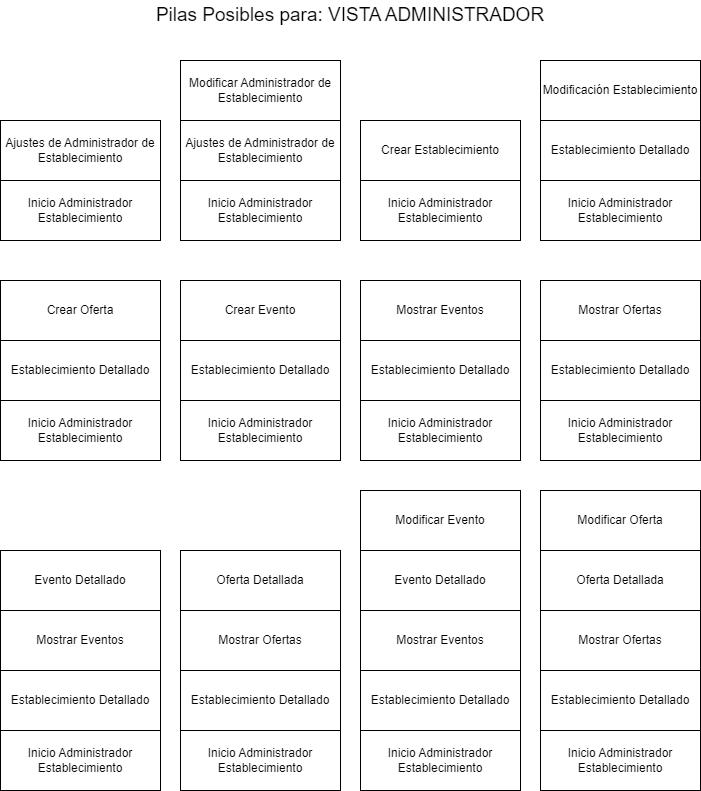

The diagram above was exported from draw.io. Its source (the exported page's mxGraphModel, read from the mxfile embedded in the PNG):
<mxGraphModel dx="1062" dy="571" grid="1" gridSize="10" guides="1" tooltips="1" connect="1" arrows="1" fold="1" page="1" pageScale="1" pageWidth="827" pageHeight="1169" math="0" shadow="0">
  <root>
    <mxCell id="0" />
    <mxCell id="1" parent="0" />
    <mxCell id="woJNl3_Rim278vvs2s1E-1" value="&lt;font style=&quot;font-size: 19px;&quot;&gt;Pilas Posibles para: VISTA ADMINISTRADOR&lt;/font&gt;" style="text;strokeColor=none;align=center;fillColor=none;html=1;verticalAlign=middle;whiteSpace=wrap;rounded=0;" vertex="1" parent="1">
      <mxGeometry x="184" y="30" width="460" height="30" as="geometry" />
    </mxCell>
    <mxCell id="woJNl3_Rim278vvs2s1E-3" value="Establecimiento Detallado" style="rounded=0;whiteSpace=wrap;html=1;" vertex="1" parent="1">
      <mxGeometry x="604" y="150" width="160" height="60" as="geometry" />
    </mxCell>
    <mxCell id="woJNl3_Rim278vvs2s1E-4" value="Modificación Establecimiento" style="rounded=0;whiteSpace=wrap;html=1;" vertex="1" parent="1">
      <mxGeometry x="604" y="90" width="160" height="60" as="geometry" />
    </mxCell>
    <mxCell id="woJNl3_Rim278vvs2s1E-6" value="Inicio Administrador Establecimiento" style="rounded=0;whiteSpace=wrap;html=1;" vertex="1" parent="1">
      <mxGeometry x="424" y="210" width="160" height="60" as="geometry" />
    </mxCell>
    <mxCell id="woJNl3_Rim278vvs2s1E-7" value="Crear Establecimiento" style="rounded=0;whiteSpace=wrap;html=1;" vertex="1" parent="1">
      <mxGeometry x="424" y="150" width="160" height="60" as="geometry" />
    </mxCell>
    <mxCell id="woJNl3_Rim278vvs2s1E-13" value="Establecimiento Detallado" style="rounded=0;whiteSpace=wrap;html=1;" vertex="1" parent="1">
      <mxGeometry x="64" y="370" width="160" height="60" as="geometry" />
    </mxCell>
    <mxCell id="woJNl3_Rim278vvs2s1E-14" value="Crear Oferta" style="rounded=0;whiteSpace=wrap;html=1;" vertex="1" parent="1">
      <mxGeometry x="64" y="310" width="160" height="60" as="geometry" />
    </mxCell>
    <mxCell id="woJNl3_Rim278vvs2s1E-16" value="Establecimiento Detallado" style="rounded=0;whiteSpace=wrap;html=1;" vertex="1" parent="1">
      <mxGeometry x="244" y="370" width="160" height="60" as="geometry" />
    </mxCell>
    <mxCell id="woJNl3_Rim278vvs2s1E-22" value="Inicio Administrador Establecimiento" style="rounded=0;whiteSpace=wrap;html=1;" vertex="1" parent="1">
      <mxGeometry x="604" y="210" width="160" height="60" as="geometry" />
    </mxCell>
    <mxCell id="woJNl3_Rim278vvs2s1E-23" value="Inicio Administrador Establecimiento" style="rounded=0;whiteSpace=wrap;html=1;" vertex="1" parent="1">
      <mxGeometry x="64" y="430" width="160" height="60" as="geometry" />
    </mxCell>
    <mxCell id="woJNl3_Rim278vvs2s1E-24" value="Inicio Administrador Establecimiento" style="rounded=0;whiteSpace=wrap;html=1;" vertex="1" parent="1">
      <mxGeometry x="244" y="430" width="160" height="60" as="geometry" />
    </mxCell>
    <mxCell id="woJNl3_Rim278vvs2s1E-25" value="Inicio Administrador Establecimiento" style="rounded=0;whiteSpace=wrap;html=1;" vertex="1" parent="1">
      <mxGeometry x="64" y="210" width="160" height="60" as="geometry" />
    </mxCell>
    <mxCell id="woJNl3_Rim278vvs2s1E-26" value="Ajustes de Administrador de Establecimiento" style="rounded=0;whiteSpace=wrap;html=1;" vertex="1" parent="1">
      <mxGeometry x="64" y="150" width="160" height="60" as="geometry" />
    </mxCell>
    <mxCell id="woJNl3_Rim278vvs2s1E-28" value="Inicio Administrador Establecimiento" style="rounded=0;whiteSpace=wrap;html=1;" vertex="1" parent="1">
      <mxGeometry x="244" y="210" width="160" height="60" as="geometry" />
    </mxCell>
    <mxCell id="woJNl3_Rim278vvs2s1E-29" value="Ajustes de Administrador de Establecimiento" style="rounded=0;whiteSpace=wrap;html=1;" vertex="1" parent="1">
      <mxGeometry x="244" y="150" width="160" height="60" as="geometry" />
    </mxCell>
    <mxCell id="woJNl3_Rim278vvs2s1E-32" value="Modificar Administrador de Establecimiento" style="rounded=0;whiteSpace=wrap;html=1;" vertex="1" parent="1">
      <mxGeometry x="244" y="90" width="160" height="60" as="geometry" />
    </mxCell>
    <mxCell id="woJNl3_Rim278vvs2s1E-33" value="Crear Evento" style="rounded=0;whiteSpace=wrap;html=1;" vertex="1" parent="1">
      <mxGeometry x="244" y="310" width="160" height="60" as="geometry" />
    </mxCell>
    <mxCell id="woJNl3_Rim278vvs2s1E-35" value="Establecimiento Detallado" style="rounded=0;whiteSpace=wrap;html=1;" vertex="1" parent="1">
      <mxGeometry x="424" y="370" width="160" height="60" as="geometry" />
    </mxCell>
    <mxCell id="woJNl3_Rim278vvs2s1E-36" value="Inicio Administrador Establecimiento" style="rounded=0;whiteSpace=wrap;html=1;" vertex="1" parent="1">
      <mxGeometry x="424" y="430" width="160" height="60" as="geometry" />
    </mxCell>
    <mxCell id="woJNl3_Rim278vvs2s1E-37" value="Mostrar Eventos" style="rounded=0;whiteSpace=wrap;html=1;" vertex="1" parent="1">
      <mxGeometry x="424" y="310" width="160" height="60" as="geometry" />
    </mxCell>
    <mxCell id="woJNl3_Rim278vvs2s1E-38" value="Establecimiento Detallado" style="rounded=0;whiteSpace=wrap;html=1;" vertex="1" parent="1">
      <mxGeometry x="604" y="370" width="160" height="60" as="geometry" />
    </mxCell>
    <mxCell id="woJNl3_Rim278vvs2s1E-39" value="Inicio Administrador Establecimiento" style="rounded=0;whiteSpace=wrap;html=1;" vertex="1" parent="1">
      <mxGeometry x="604" y="430" width="160" height="60" as="geometry" />
    </mxCell>
    <mxCell id="woJNl3_Rim278vvs2s1E-40" value="Mostrar Ofertas" style="rounded=0;whiteSpace=wrap;html=1;" vertex="1" parent="1">
      <mxGeometry x="604" y="310" width="160" height="60" as="geometry" />
    </mxCell>
    <mxCell id="woJNl3_Rim278vvs2s1E-41" value="Establecimiento Detallado" style="rounded=0;whiteSpace=wrap;html=1;" vertex="1" parent="1">
      <mxGeometry x="64" y="700" width="160" height="60" as="geometry" />
    </mxCell>
    <mxCell id="woJNl3_Rim278vvs2s1E-42" value="Inicio Administrador Establecimiento" style="rounded=0;whiteSpace=wrap;html=1;" vertex="1" parent="1">
      <mxGeometry x="64" y="760" width="160" height="60" as="geometry" />
    </mxCell>
    <mxCell id="woJNl3_Rim278vvs2s1E-43" value="Mostrar Eventos" style="rounded=0;whiteSpace=wrap;html=1;" vertex="1" parent="1">
      <mxGeometry x="64" y="640" width="160" height="60" as="geometry" />
    </mxCell>
    <mxCell id="woJNl3_Rim278vvs2s1E-44" value="Establecimiento Detallado" style="rounded=0;whiteSpace=wrap;html=1;" vertex="1" parent="1">
      <mxGeometry x="244" y="700" width="160" height="60" as="geometry" />
    </mxCell>
    <mxCell id="woJNl3_Rim278vvs2s1E-45" value="Inicio Administrador Establecimiento" style="rounded=0;whiteSpace=wrap;html=1;" vertex="1" parent="1">
      <mxGeometry x="244" y="760" width="160" height="60" as="geometry" />
    </mxCell>
    <mxCell id="woJNl3_Rim278vvs2s1E-46" value="Mostrar Ofertas" style="rounded=0;whiteSpace=wrap;html=1;" vertex="1" parent="1">
      <mxGeometry x="244" y="640" width="160" height="60" as="geometry" />
    </mxCell>
    <mxCell id="woJNl3_Rim278vvs2s1E-47" value="Evento Detallado" style="rounded=0;whiteSpace=wrap;html=1;" vertex="1" parent="1">
      <mxGeometry x="64" y="580" width="160" height="60" as="geometry" />
    </mxCell>
    <mxCell id="woJNl3_Rim278vvs2s1E-48" value="Oferta Detallada" style="rounded=0;whiteSpace=wrap;html=1;" vertex="1" parent="1">
      <mxGeometry x="244" y="580" width="160" height="60" as="geometry" />
    </mxCell>
    <mxCell id="woJNl3_Rim278vvs2s1E-49" value="Establecimiento Detallado" style="rounded=0;whiteSpace=wrap;html=1;" vertex="1" parent="1">
      <mxGeometry x="424" y="700" width="160" height="60" as="geometry" />
    </mxCell>
    <mxCell id="woJNl3_Rim278vvs2s1E-50" value="Inicio Administrador Establecimiento" style="rounded=0;whiteSpace=wrap;html=1;" vertex="1" parent="1">
      <mxGeometry x="424" y="760" width="160" height="60" as="geometry" />
    </mxCell>
    <mxCell id="woJNl3_Rim278vvs2s1E-51" value="Mostrar Eventos" style="rounded=0;whiteSpace=wrap;html=1;" vertex="1" parent="1">
      <mxGeometry x="424" y="640" width="160" height="60" as="geometry" />
    </mxCell>
    <mxCell id="woJNl3_Rim278vvs2s1E-52" value="Establecimiento Detallado" style="rounded=0;whiteSpace=wrap;html=1;" vertex="1" parent="1">
      <mxGeometry x="604" y="700" width="160" height="60" as="geometry" />
    </mxCell>
    <mxCell id="woJNl3_Rim278vvs2s1E-53" value="Inicio Administrador Establecimiento" style="rounded=0;whiteSpace=wrap;html=1;" vertex="1" parent="1">
      <mxGeometry x="604" y="760" width="160" height="60" as="geometry" />
    </mxCell>
    <mxCell id="woJNl3_Rim278vvs2s1E-54" value="Mostrar Ofertas" style="rounded=0;whiteSpace=wrap;html=1;" vertex="1" parent="1">
      <mxGeometry x="604" y="640" width="160" height="60" as="geometry" />
    </mxCell>
    <mxCell id="woJNl3_Rim278vvs2s1E-55" value="Evento Detallado" style="rounded=0;whiteSpace=wrap;html=1;" vertex="1" parent="1">
      <mxGeometry x="424" y="580" width="160" height="60" as="geometry" />
    </mxCell>
    <mxCell id="woJNl3_Rim278vvs2s1E-56" value="Oferta Detallada" style="rounded=0;whiteSpace=wrap;html=1;" vertex="1" parent="1">
      <mxGeometry x="604" y="580" width="160" height="60" as="geometry" />
    </mxCell>
    <mxCell id="woJNl3_Rim278vvs2s1E-57" value="Modificar Evento" style="rounded=0;whiteSpace=wrap;html=1;" vertex="1" parent="1">
      <mxGeometry x="424" y="520" width="160" height="60" as="geometry" />
    </mxCell>
    <mxCell id="woJNl3_Rim278vvs2s1E-58" value="Modificar Oferta" style="rounded=0;whiteSpace=wrap;html=1;" vertex="1" parent="1">
      <mxGeometry x="604" y="520" width="160" height="60" as="geometry" />
    </mxCell>
  </root>
</mxGraphModel>